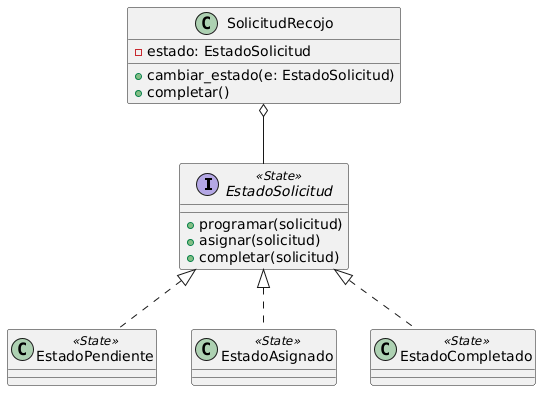

The diagram above was rendered by PlantUML. Its source (embedded in the PNG):
@startuml
interface EstadoSolicitud <<State>> {
    + programar(solicitud)
    + asignar(solicitud)
    + completar(solicitud)
}

class EstadoPendiente <<State>>
class EstadoAsignado <<State>>
class EstadoCompletado <<State>>

class SolicitudRecojo {
    - estado: EstadoSolicitud
    + cambiar_estado(e: EstadoSolicitud)
    + completar()
}

EstadoSolicitud <|.. EstadoPendiente
EstadoSolicitud <|.. EstadoAsignado
EstadoSolicitud <|.. EstadoCompletado
SolicitudRecojo o-- EstadoSolicitud
@enduml